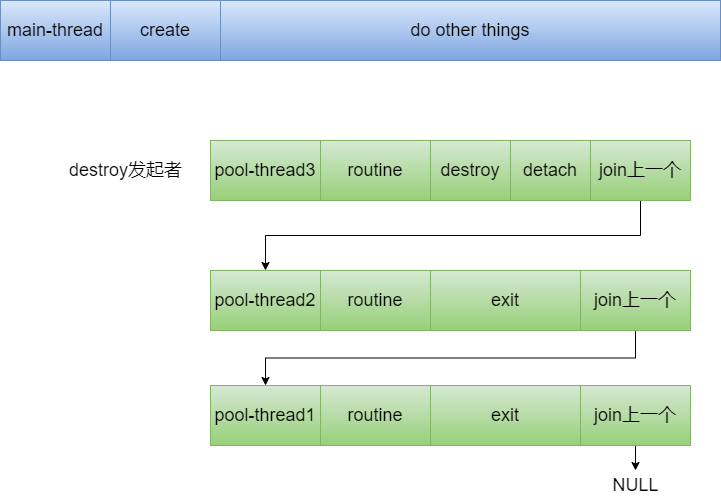

The diagram above was exported from draw.io. Its source (the exported page's mxGraphModel, read from the mxfile embedded in the PNG):
<mxGraphModel dx="1929" dy="857" grid="1" gridSize="10" guides="1" tooltips="1" connect="1" arrows="1" fold="1" page="1" pageScale="1" pageWidth="827" pageHeight="1169" math="0" shadow="0">
  <root>
    <mxCell id="0" />
    <mxCell id="1" parent="0" />
    <mxCell id="v_4Uam1pdUjwyzb5pW_b-2" value="&lt;font style=&quot;font-size: 18px&quot;&gt;main-thread&lt;/font&gt;" style="rounded=0;whiteSpace=wrap;html=1;fillColor=#dae8fc;strokeColor=#6c8ebf;gradientColor=#7ea6e0;" vertex="1" parent="1">
      <mxGeometry x="-210" y="200" width="110" height="60" as="geometry" />
    </mxCell>
    <mxCell id="v_4Uam1pdUjwyzb5pW_b-3" value="&lt;span style=&quot;font-size: 18px&quot;&gt;do other things&lt;/span&gt;" style="rounded=0;whiteSpace=wrap;html=1;fillColor=#dae8fc;strokeColor=#6c8ebf;gradientColor=#7ea6e0;" vertex="1" parent="1">
      <mxGeometry x="10" y="200" width="500" height="60" as="geometry" />
    </mxCell>
    <mxCell id="v_4Uam1pdUjwyzb5pW_b-4" value="&lt;font style=&quot;font-size: 18px&quot;&gt;create&lt;/font&gt;" style="rounded=0;whiteSpace=wrap;html=1;fillColor=#dae8fc;strokeColor=#6c8ebf;gradientColor=#7ea6e0;" vertex="1" parent="1">
      <mxGeometry x="-100" y="200" width="110" height="60" as="geometry" />
    </mxCell>
    <mxCell id="v_4Uam1pdUjwyzb5pW_b-6" value="&lt;font style=&quot;font-size: 18px&quot;&gt;detach&lt;/font&gt;" style="rounded=0;whiteSpace=wrap;html=1;fillColor=#d5e8d4;strokeColor=#82b366;gradientColor=#97d077;" vertex="1" parent="1">
      <mxGeometry x="300" y="340" width="80" height="60" as="geometry" />
    </mxCell>
    <mxCell id="v_4Uam1pdUjwyzb5pW_b-7" value="&lt;span style=&quot;font-size: 18px&quot;&gt;pool-thread3&lt;/span&gt;" style="rounded=0;whiteSpace=wrap;html=1;fillColor=#d5e8d4;strokeColor=#82b366;gradientColor=#97d077;" vertex="1" parent="1">
      <mxGeometry y="340" width="110" height="60" as="geometry" />
    </mxCell>
    <mxCell id="v_4Uam1pdUjwyzb5pW_b-8" value="&lt;span style=&quot;font-size: 18px&quot;&gt;destroy&lt;/span&gt;" style="rounded=0;whiteSpace=wrap;html=1;fillColor=#d5e8d4;strokeColor=#82b366;gradientColor=#97d077;" vertex="1" parent="1">
      <mxGeometry x="220" y="340" width="80" height="60" as="geometry" />
    </mxCell>
    <mxCell id="v_4Uam1pdUjwyzb5pW_b-9" value="&lt;span style=&quot;font-size: 18px&quot;&gt;routine&lt;/span&gt;" style="rounded=0;whiteSpace=wrap;html=1;fillColor=#d5e8d4;strokeColor=#82b366;gradientColor=#97d077;" vertex="1" parent="1">
      <mxGeometry x="110" y="340" width="110" height="60" as="geometry" />
    </mxCell>
    <mxCell id="v_4Uam1pdUjwyzb5pW_b-23" style="edgeStyle=orthogonalEdgeStyle;rounded=0;orthogonalLoop=1;jettySize=auto;html=1;exitX=0.5;exitY=1;exitDx=0;exitDy=0;entryX=0.5;entryY=0;entryDx=0;entryDy=0;" edge="1" parent="1" source="v_4Uam1pdUjwyzb5pW_b-11" target="v_4Uam1pdUjwyzb5pW_b-18">
      <mxGeometry relative="1" as="geometry" />
    </mxCell>
    <mxCell id="v_4Uam1pdUjwyzb5pW_b-11" value="&lt;span style=&quot;font-size: 18px&quot;&gt;join上一个&lt;/span&gt;" style="rounded=0;whiteSpace=wrap;html=1;fillColor=#d5e8d4;strokeColor=#82b366;gradientColor=#97d077;" vertex="1" parent="1">
      <mxGeometry x="370" y="470" width="110" height="60" as="geometry" />
    </mxCell>
    <mxCell id="v_4Uam1pdUjwyzb5pW_b-12" value="&lt;span style=&quot;font-size: 18px&quot;&gt;pool-thread2&lt;/span&gt;" style="rounded=0;whiteSpace=wrap;html=1;fillColor=#d5e8d4;strokeColor=#82b366;gradientColor=#97d077;" vertex="1" parent="1">
      <mxGeometry y="470" width="110" height="60" as="geometry" />
    </mxCell>
    <mxCell id="v_4Uam1pdUjwyzb5pW_b-13" value="&lt;span style=&quot;font-size: 18px&quot;&gt;exit&lt;/span&gt;" style="rounded=0;whiteSpace=wrap;html=1;fillColor=#d5e8d4;strokeColor=#82b366;gradientColor=#97d077;" vertex="1" parent="1">
      <mxGeometry x="220" y="470" width="150" height="60" as="geometry" />
    </mxCell>
    <mxCell id="v_4Uam1pdUjwyzb5pW_b-14" value="&lt;span style=&quot;font-size: 18px&quot;&gt;routine&lt;/span&gt;" style="rounded=0;whiteSpace=wrap;html=1;fillColor=#d5e8d4;strokeColor=#82b366;gradientColor=#97d077;" vertex="1" parent="1">
      <mxGeometry x="110" y="470" width="110" height="60" as="geometry" />
    </mxCell>
    <mxCell id="v_4Uam1pdUjwyzb5pW_b-15" value="NULL" style="text;html=1;resizable=0;autosize=1;align=center;verticalAlign=middle;points=[];fillColor=none;strokeColor=none;rounded=0;fontSize=18;" vertex="1" parent="1">
      <mxGeometry x="395" y="670" width="60" height="30" as="geometry" />
    </mxCell>
    <mxCell id="v_4Uam1pdUjwyzb5pW_b-16" style="edgeStyle=orthogonalEdgeStyle;rounded=0;orthogonalLoop=1;jettySize=auto;html=1;exitX=0.5;exitY=1;exitDx=0;exitDy=0;fontSize=18;" edge="1" parent="1" source="v_4Uam1pdUjwyzb5pW_b-17" target="v_4Uam1pdUjwyzb5pW_b-15">
      <mxGeometry relative="1" as="geometry" />
    </mxCell>
    <mxCell id="v_4Uam1pdUjwyzb5pW_b-17" value="&lt;span style=&quot;font-size: 18px&quot;&gt;join上一个&lt;/span&gt;" style="rounded=0;whiteSpace=wrap;html=1;fillColor=#d5e8d4;strokeColor=#82b366;gradientColor=#97d077;" vertex="1" parent="1">
      <mxGeometry x="370" y="585" width="110" height="60" as="geometry" />
    </mxCell>
    <mxCell id="v_4Uam1pdUjwyzb5pW_b-18" value="&lt;span style=&quot;font-size: 18px&quot;&gt;pool-thread1&lt;/span&gt;" style="rounded=0;whiteSpace=wrap;html=1;fillColor=#d5e8d4;strokeColor=#82b366;gradientColor=#97d077;" vertex="1" parent="1">
      <mxGeometry y="585" width="110" height="60" as="geometry" />
    </mxCell>
    <mxCell id="v_4Uam1pdUjwyzb5pW_b-19" value="&lt;span style=&quot;font-size: 18px&quot;&gt;exit&lt;/span&gt;" style="rounded=0;whiteSpace=wrap;html=1;fillColor=#d5e8d4;strokeColor=#82b366;gradientColor=#97d077;" vertex="1" parent="1">
      <mxGeometry x="220" y="585" width="150" height="60" as="geometry" />
    </mxCell>
    <mxCell id="v_4Uam1pdUjwyzb5pW_b-20" value="&lt;span style=&quot;font-size: 18px&quot;&gt;routine&lt;/span&gt;" style="rounded=0;whiteSpace=wrap;html=1;fillColor=#d5e8d4;strokeColor=#82b366;gradientColor=#97d077;" vertex="1" parent="1">
      <mxGeometry x="110" y="585" width="110" height="60" as="geometry" />
    </mxCell>
    <mxCell id="v_4Uam1pdUjwyzb5pW_b-25" style="edgeStyle=orthogonalEdgeStyle;rounded=0;orthogonalLoop=1;jettySize=auto;html=1;exitX=0.5;exitY=1;exitDx=0;exitDy=0;entryX=0.5;entryY=0;entryDx=0;entryDy=0;" edge="1" parent="1" source="v_4Uam1pdUjwyzb5pW_b-24" target="v_4Uam1pdUjwyzb5pW_b-12">
      <mxGeometry relative="1" as="geometry" />
    </mxCell>
    <mxCell id="v_4Uam1pdUjwyzb5pW_b-24" value="&lt;span style=&quot;font-size: 18px&quot;&gt;join上一个&lt;/span&gt;" style="rounded=0;whiteSpace=wrap;html=1;fillColor=#d5e8d4;strokeColor=#82b366;gradientColor=#97d077;" vertex="1" parent="1">
      <mxGeometry x="380" y="340" width="100" height="60" as="geometry" />
    </mxCell>
    <mxCell id="v_4Uam1pdUjwyzb5pW_b-26" value="&lt;font style=&quot;font-size: 18px&quot;&gt;destroy发起者&lt;/font&gt;" style="text;html=1;resizable=0;autosize=1;align=center;verticalAlign=middle;points=[];fillColor=none;strokeColor=none;rounded=0;" vertex="1" parent="1">
      <mxGeometry x="-150" y="360" width="130" height="20" as="geometry" />
    </mxCell>
  </root>
</mxGraphModel>